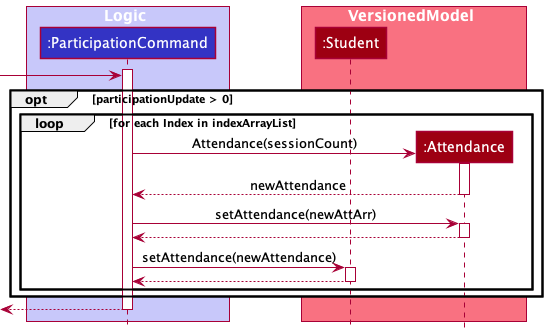

The diagram above was rendered by PlantUML. Its source (embedded in the PNG):
@startuml
!include ../../../style.puml

box Logic LOGIC_COLOR_T1
Participant ":ParticipationCommand" as pc LOGIC_COLOR
end box

box VersionedModel MODEL_COLOR_T1
Participant ":Student" as ste MODEL_COLOR
Participant ":Attendance" as natt MODEL_COLOR
end box

activate pc
-> pc
opt  participationUpdate > 0

loop for each Index in indexArrayList

create natt
pc -> natt ++ : Attendance(sessionCount)
natt --> pc -- : newAttendance

pc -> natt ++ : setAttendance(newAttArr)
natt --> pc --

pc -> ste ++ : setAttendance(newAttendance)
ste --> pc --
end
end

<-- pc--

@enduml